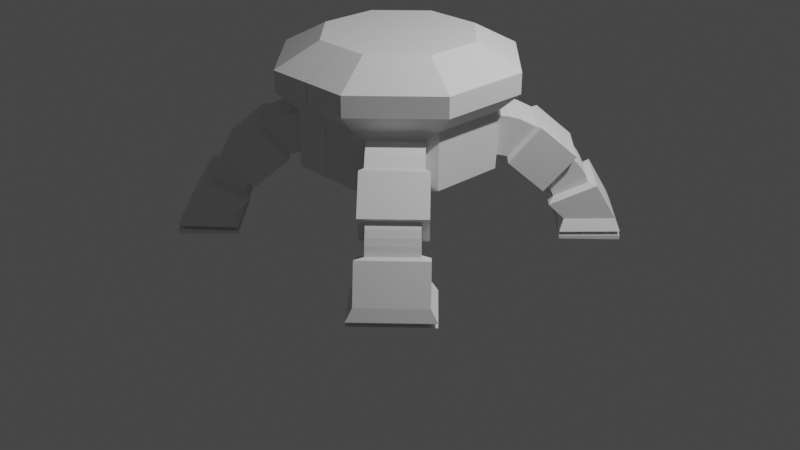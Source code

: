 # Source: OctagonRobotBase.blend  (saved by Blender 3.5.10; exported with 4.5.12 LTS)
import bpy
from mathutils import Matrix  # noqa: F401  (used for matrix-valued properties, if any)

bpy.ops.wm.read_factory_settings(use_empty=True)
scene = bpy.context.scene
scene.name = 'Scene'

# ---- collections
col_collection = bpy.data.collections.new('Collection'); scene.collection.children.link(col_collection)

# ---- world
world_world = bpy.data.worlds.new('World'); scene.world = world_world
world_world.use_nodes = True; world_world.node_tree.nodes.clear()
_N = world_world.node_tree.nodes; _L = world_world.node_tree.links
n0 = _N.new('ShaderNodeOutputWorld'); n0.name = 'World Output'; n0.location = (300, 300)
n1 = _N.new('ShaderNodeBackground'); n1.name = 'Background'; n1.location = (10, 300)
n1.inputs[0].default_value = (0.05088, 0.05088, 0.05088, 1.0)
_L.new(n1.outputs[0], n0.inputs[0])
n0.is_active_output = True
world_world.color = (0.05088, 0.05088, 0.05088)
world_world.use_sun_shadow = False
world_world.sun_shadow_jitter_overblur = 0.0

# ---- cameras
cam_camera = bpy.data.cameras.new('Camera')
cam_camera.clip_end = 100.0
cam_camera.ortho_scale = 7.314

# ---- lights
light_light = bpy.data.lights.new('Light', 'POINT')
light_light.transmission_factor = 0.0
light_light.energy = 1000.0
light_light.shadow_soft_size = 0.1
light_light.shadow_maximum_resolution = 0.006
light_light.use_absolute_resolution = True

# ---- meshes
me_cylinder_001 = bpy.data.meshes.new('Cylinder.001')
me_cylinder_001.from_pydata([(-1.127, -0.4668, 15.1), (-0.9239, -0.3827, 13.1), (-0.4668, -1.127, 15.1), (-0.3827, -0.9239, 13.1), (-0.9239, -0.3827, 7.365), (-0.3827, -0.9239, 7.365), (-1.127, -0.4668, 17.16), (-0.4668, -1.127, 17.16), (-0.5813, -0.2408, 5.456), (-0.2408, -0.5813, 5.456), (-0.7174, -0.2972, 19.52), (-0.2972, -0.7174, 19.52), (-1.127, -9.748e-08, 15.1), (-0.9239, -5.153e-08, 13.1), (-0.9239, -5.206e-09, 7.365), (-1.127, -1.141e-07, 17.16), (-0.5813, 5.491e-08, 5.456), (-0.7174, -1.034e-07, 19.52), (0.001473, -1.127, 15.1), (0.001208, -0.9239, 13.1), (0.001208, -0.9239, 7.365), (0.001473, -1.127, 17.16), (0.00076, -0.5813, 5.456), (0.000938, -0.7174, 19.52), (-0.4748, -0.8512, 12.23), (-0.8512, -0.4748, 12.23), (-0.4748, -0.8512, 8.238), (-0.8512, -0.4748, 8.238), (-0.5462, -0.9226, 12.18), (-0.9226, -0.5462, 12.18), (-0.4847, -0.8612, 8.286), (-0.8612, -0.4847, 8.286), (-0.6246, -1.001, 11.9), (-1.001, -0.6246, 11.9), (-0.5174, -0.8939, 8.212), (-0.8939, -0.5174, 8.212), (-0.7298, -1.106, 11.19), (-1.106, -0.7298, 11.19), (-0.5485, -0.925, 8.133), (-0.925, -0.5485, 8.133), (-0.7349, -1.177, 11.19), (-1.177, -0.7349, 11.19), (-0.5222, -0.964, 7.606), (-0.964, -0.5222, 7.606), (-0.9817, -1.423, 8.267), (-1.423, -0.9817, 8.267), (-0.769, -1.211, 4.68), (-1.211, -0.769, 4.68), (-1.008, -1.349, 7.857), (-1.349, -1.008, 7.857), (-0.8439, -1.185, 5.09), (-1.185, -0.8439, 5.09), (-1.045, -1.385, 7.389), (-1.385, -1.045, 7.389), (-0.8501, -1.191, 5.05), (-1.191, -0.8501, 5.05), (-1.079, -1.419, 6.789), (-1.419, -1.079, 6.789), (-0.8614, -1.202, 4.894), (-1.202, -0.8614, 4.894), (-1.104, -1.445, 6.184), (-1.445, -1.104, 6.184), (-0.8717, -1.212, 4.685), (-1.212, -0.8717, 4.685), (-1.113, -1.453, 5.914), (-1.453, -1.113, 5.914), (-0.8804, -1.221, 4.415), (-1.221, -0.8804, 4.415), (-1.121, -1.462, 5.644), (-1.462, -1.121, 5.644), (-0.8891, -1.23, 4.145), (-1.23, -0.8891, 4.145), (-1.13, -1.471, 5.376), (-1.471, -1.13, 5.376), (-0.8978, -1.238, 3.877), (-1.238, -0.8978, 3.877), (-1.118, -1.585, 5.4), (-1.585, -1.118, 5.4), (-0.7995, -1.267, 3.345), (-1.267, -0.7995, 3.345), (-1.259, -1.726, 1.969), (-1.726, -1.259, 1.969), (-0.909, -1.376, 1.875), (-1.376, -0.909, 1.875), (-1.25, -1.804, 0.8508), (-1.804, -1.25, 0.8508), (-0.8346, -1.389, 0.739), (-1.389, -0.8346, 0.739), (-1.26, -1.732, 0.6158), (-1.732, -1.26, 0.6157), (-0.9065, -1.379, 0.5205), (-1.379, -0.9065, 0.5205), (-1.26, -1.733, 0.4338), (-1.733, -1.26, 0.4338), (-0.9068, -1.379, 0.3385), (-1.379, -0.9068, 0.3385), (-1.25, -1.804, 0.4421), (-1.804, -1.25, 0.4421), (-0.8352, -1.389, 0.3303), (-1.389, -0.8352, 0.3303), (-1.251, -1.805, 0.0), (-1.805, -1.251, 0.0), (-0.8357, -1.39, 0.0), (-1.39, -0.8357, 0.0), (0.0, 0.0, 5.456), (0.0, 0.0, 19.52), (-0.9487, -0.5723, 12.09), (-0.9748, -0.5984, 11.99), (-0.5984, -0.9748, 11.99), (-0.5723, -0.9487, 12.09), (-0.5065, -0.883, 8.237), (-0.4956, -0.8721, 8.261), (-0.883, -0.5065, 8.237), (-0.8721, -0.4956, 8.261), (-0.6513, -1.028, 11.72), (-0.5254, -0.9018, 8.192), (-0.9018, -0.5254, 8.192), (-1.028, -0.6513, 11.72), (-0.523, -0.8994, 12.19), (-0.4815, -0.8579, 8.27), (-0.8579, -0.4815, 8.27), (-0.8994, -0.523, 12.19), (-1.091, -1.432, 6.486), (-0.8665, -1.207, 4.79), (-1.207, -0.8665, 4.79), (-1.432, -1.091, 6.486), (-1.196, -0.8558, 4.972), (-1.402, -1.062, 7.089), (-1.062, -1.402, 7.089), (-0.8558, -1.196, 4.972), (-1.188, -0.847, 5.07), (-1.367, -1.026, 7.623), (-1.026, -1.367, 7.623), (-0.847, -1.188, 5.07)], [], [(12, 13, 1, 0), (5, 3, 24, 26), (0, 1, 3, 2), (20, 5, 9, 22), (19, 3, 5, 20), (12, 0, 6, 15), (0, 2, 7, 6), (5, 4, 8, 9), (6, 7, 11, 10), (15, 6, 10, 17), (4, 14, 16, 8), (1, 13, 14, 4), (7, 21, 23, 11), (2, 18, 21, 7), (2, 3, 19, 18), (119, 118, 28, 30), (3, 1, 25, 24), (1, 4, 27, 25), (4, 5, 26, 27), (108, 107, 33, 32), (120, 119, 30, 31), (121, 120, 31, 29), (118, 121, 29, 28), (115, 114, 36, 38), (110, 108, 32, 34), (112, 110, 34, 35), (107, 112, 35, 33), (37, 39, 43, 41), (116, 115, 38, 39), (117, 116, 39, 37), (114, 117, 37, 36), (40, 41, 45, 44), (36, 37, 41, 40), (38, 36, 40, 42), (39, 38, 42, 43), (46, 44, 48, 50), (42, 40, 44, 46), (43, 42, 46, 47), (41, 43, 47, 45), (131, 130, 55, 53), (47, 46, 50, 51), (45, 47, 51, 49), (44, 45, 49, 48), (127, 126, 59, 57), (132, 131, 53, 52), (133, 132, 52, 54), (130, 133, 54, 55), (123, 122, 60, 62), (128, 127, 57, 56), (129, 128, 56, 58), (126, 129, 58, 59), (61, 63, 67, 65), (124, 123, 62, 63), (125, 124, 63, 61), (122, 125, 61, 60), (66, 64, 68, 70), (60, 61, 65, 64), (62, 60, 64, 66), (63, 62, 66, 67), (69, 71, 75, 73), (67, 66, 70, 71), (65, 67, 71, 69), (64, 65, 69, 68), (72, 73, 77, 76), (68, 69, 73, 72), (70, 68, 72, 74), (71, 70, 74, 75), (78, 76, 80, 82), (74, 72, 76, 78), (75, 74, 78, 79), (73, 75, 79, 77), (80, 81, 85, 84), (79, 78, 82, 83), (77, 79, 83, 81), (76, 77, 81, 80), (86, 84, 88, 90), (82, 80, 84, 86), (83, 82, 86, 87), (81, 83, 87, 85), (89, 91, 95, 93), (87, 86, 90, 91), (85, 87, 91, 89), (84, 85, 89, 88), (94, 92, 96, 98), (88, 89, 93, 92), (90, 88, 92, 94), (91, 90, 94, 95), (99, 98, 102, 103), (95, 94, 98, 99), (93, 95, 99, 97), (92, 93, 97, 96), (100, 101, 103, 102), (97, 99, 103, 101), (96, 97, 101, 100), (98, 96, 100, 102), (16, 104, 8), (8, 104, 9), (9, 104, 22), (10, 105, 17), (23, 105, 11), (11, 105, 10), (29, 31, 113, 106), (106, 113, 112, 107), (31, 30, 111, 113), (113, 111, 110, 112), (30, 28, 109, 111), (111, 109, 108, 110), (28, 29, 106, 109), (109, 106, 107, 108), (32, 33, 117, 114), (33, 35, 116, 117), (35, 34, 115, 116), (34, 32, 114, 115), (24, 25, 121, 118), (25, 27, 120, 121), (27, 26, 119, 120), (26, 24, 118, 119), (56, 57, 125, 122), (57, 59, 124, 125), (59, 58, 123, 124), (58, 56, 122, 123), (55, 54, 129, 126), (54, 52, 128, 129), (52, 53, 127, 128), (53, 55, 126, 127), (51, 50, 133, 130), (50, 48, 132, 133), (48, 49, 131, 132), (49, 51, 130, 131)])
_uv = me_cylinder_001.uv_layers.new(name='UVMap')
_uv.uv.foreach_set('vector', [0.3125, 0.5, 0.3125, 1.0, 0.25, 1.0, 0.25, 0.5, 0.125, 1.0, 0.125, 1.0, 0.125, 1.0, 0.125, 1.0, 0.25, 0.5, 0.25, 1.0, 0.125, 1.0, 0.125, 0.5, 0.0623, 1.0, 0.125, 1.0, 0.125, 1.0, 0.0623, 1.0, 0.0623, 1.0, 0.125, 1.0, 0.125, 1.0, 0.0623, 1.0, 0.3125, 0.5, 0.25, 0.5, 0.25, 0.5, 0.3125, 0.5, 0.25, 0.5, 0.125, 0.5, 0.125, 0.5, 0.25, 0.5, 0.125, 1.0, 0.25, 1.0, 0.25, 1.0, 0.125, 1.0, 0.25, 0.5, 0.125, 0.5, 0.125, 0.5, 0.25, 0.5, 0.3125, 0.5, 0.25, 0.5, 0.25, 0.5, 0.3125, 0.5, 0.25, 1.0, 0.3125, 1.0, 0.3125, 1.0, 0.25, 1.0, 0.25, 1.0, 0.3125, 1.0, 0.3125, 1.0, 0.25, 1.0, 0.125, 0.5, 0.0623, 0.5, 0.0623, 0.5, 0.125, 0.5, 0.125, 0.5, 0.0623, 0.5, 0.0623, 0.5, 0.125, 0.5, 0.125, 0.5, 0.125, 1.0, 0.0623, 1.0, 0.0623, 0.5, 0.125, 1.0, 0.125, 1.0, 0.125, 1.0, 0.125, 1.0, 0.125, 1.0, 0.25, 1.0, 0.25, 1.0, 0.125, 1.0, 0.25, 1.0, 0.25, 1.0, 0.25, 1.0, 0.25, 1.0, 0.25, 1.0, 0.125, 1.0, 0.125, 1.0, 0.25, 1.0, 0.125, 1.0, 0.25, 1.0, 0.25, 1.0, 0.125, 1.0, 0.25, 1.0, 0.125, 1.0, 0.125, 1.0, 0.25, 1.0, 0.25, 1.0, 0.25, 1.0, 0.25, 1.0, 0.25, 1.0, 0.125, 1.0, 0.25, 1.0, 0.25, 1.0, 0.125, 1.0, 0.125, 1.0, 0.125, 1.0, 0.125, 1.0, 0.125, 1.0, 0.125, 1.0, 0.125, 1.0, 0.125, 1.0, 0.125, 1.0, 0.25, 1.0, 0.125, 1.0, 0.125, 1.0, 0.25, 1.0, 0.25, 1.0, 0.25, 1.0, 0.25, 1.0, 0.25, 1.0, 0.25, 1.0, 0.25, 1.0, 0.25, 1.0, 0.25, 1.0, 0.25, 1.0, 0.125, 1.0, 0.125, 1.0, 0.25, 1.0, 0.25, 1.0, 0.25, 1.0, 0.25, 1.0, 0.25, 1.0, 0.125, 1.0, 0.25, 1.0, 0.25, 1.0, 0.125, 1.0, 0.125, 1.0, 0.25, 1.0, 0.25, 1.0, 0.125, 1.0, 0.125, 1.0, 0.25, 1.0, 0.25, 1.0, 0.125, 1.0, 0.125, 1.0, 0.125, 1.0, 0.125, 1.0, 0.125, 1.0, 0.25, 1.0, 0.125, 1.0, 0.125, 1.0, 0.25, 1.0, 0.125, 1.0, 0.125, 1.0, 0.125, 1.0, 0.125, 1.0, 0.125, 1.0, 0.125, 1.0, 0.125, 1.0, 0.125, 1.0, 0.25, 1.0, 0.125, 1.0, 0.125, 1.0, 0.25, 1.0, 0.25, 1.0, 0.25, 1.0, 0.25, 1.0, 0.25, 1.0, 0.25, 1.0, 0.25, 1.0, 0.25, 1.0, 0.25, 1.0, 0.25, 1.0, 0.125, 1.0, 0.125, 1.0, 0.25, 1.0, 0.25, 1.0, 0.25, 1.0, 0.25, 1.0, 0.25, 1.0, 0.125, 1.0, 0.25, 1.0, 0.25, 1.0, 0.125, 1.0, 0.25, 1.0, 0.25, 1.0, 0.25, 1.0, 0.25, 1.0, 0.125, 1.0, 0.25, 1.0, 0.25, 1.0, 0.125, 1.0, 0.125, 1.0, 0.125, 1.0, 0.125, 1.0, 0.125, 1.0, 0.25, 1.0, 0.125, 1.0, 0.125, 1.0, 0.25, 1.0, 0.125, 1.0, 0.125, 1.0, 0.125, 1.0, 0.125, 1.0, 0.125, 1.0, 0.25, 1.0, 0.25, 1.0, 0.125, 1.0, 0.125, 1.0, 0.125, 1.0, 0.125, 1.0, 0.125, 1.0, 0.25, 1.0, 0.125, 1.0, 0.125, 1.0, 0.25, 1.0, 0.25, 1.0, 0.25, 1.0, 0.25, 1.0, 0.25, 1.0, 0.25, 1.0, 0.125, 1.0, 0.125, 1.0, 0.25, 1.0, 0.25, 1.0, 0.25, 1.0, 0.25, 1.0, 0.25, 1.0, 0.125, 1.0, 0.25, 1.0, 0.25, 1.0, 0.125, 1.0, 0.125, 1.0, 0.125, 1.0, 0.125, 1.0, 0.125, 1.0, 0.125, 1.0, 0.25, 1.0, 0.25, 1.0, 0.125, 1.0, 0.125, 1.0, 0.125, 1.0, 0.125, 1.0, 0.125, 1.0, 0.25, 1.0, 0.125, 1.0, 0.125, 1.0, 0.25, 1.0, 0.25, 1.0, 0.25, 1.0, 0.25, 1.0, 0.25, 1.0, 0.25, 1.0, 0.125, 1.0, 0.125, 1.0, 0.25, 1.0, 0.25, 1.0, 0.25, 1.0, 0.25, 1.0, 0.25, 1.0, 0.125, 1.0, 0.25, 1.0, 0.25, 1.0, 0.125, 1.0, 0.125, 1.0, 0.25, 1.0, 0.25, 1.0, 0.125, 1.0, 0.125, 1.0, 0.25, 1.0, 0.25, 1.0, 0.125, 1.0, 0.125, 1.0, 0.125, 1.0, 0.125, 1.0, 0.125, 1.0, 0.25, 1.0, 0.125, 1.0, 0.125, 1.0, 0.25, 1.0, 0.125, 1.0, 0.125, 1.0, 0.125, 1.0, 0.125, 1.0, 0.125, 1.0, 0.125, 1.0, 0.125, 1.0, 0.125, 1.0, 0.25, 1.0, 0.125, 1.0, 0.125, 1.0, 0.25, 1.0, 0.25, 1.0, 0.25, 1.0, 0.25, 1.0, 0.25, 1.0, 0.125, 1.0, 0.25, 1.0, 0.25, 1.0, 0.125, 1.0, 0.25, 1.0, 0.125, 1.0, 0.125, 1.0, 0.25, 1.0, 0.25, 1.0, 0.25, 1.0, 0.25, 1.0, 0.25, 1.0, 0.125, 1.0, 0.25, 1.0, 0.25, 1.0, 0.125, 1.0, 0.125, 1.0, 0.125, 1.0, 0.125, 1.0, 0.125, 1.0, 0.125, 1.0, 0.125, 1.0, 0.125, 1.0, 0.125, 1.0, 0.25, 1.0, 0.125, 1.0, 0.125, 1.0, 0.25, 1.0, 0.25, 1.0, 0.25, 1.0, 0.25, 1.0, 0.25, 1.0, 0.25, 1.0, 0.25, 1.0, 0.25, 1.0, 0.25, 1.0, 0.25, 1.0, 0.125, 1.0, 0.125, 1.0, 0.25, 1.0, 0.25, 1.0, 0.25, 1.0, 0.25, 1.0, 0.25, 1.0, 0.125, 1.0, 0.25, 1.0, 0.25, 1.0, 0.125, 1.0, 0.125, 1.0, 0.125, 1.0, 0.125, 1.0, 0.125, 1.0, 0.125, 1.0, 0.25, 1.0, 0.25, 1.0, 0.125, 1.0, 0.125, 1.0, 0.125, 1.0, 0.125, 1.0, 0.125, 1.0, 0.25, 1.0, 0.125, 1.0, 0.125, 1.0, 0.25, 1.0, 0.25, 1.0, 0.125, 1.0, 0.125, 1.0, 0.25, 1.0, 0.25, 1.0, 0.125, 1.0, 0.125, 1.0, 0.25, 1.0, 0.25, 1.0, 0.25, 1.0, 0.25, 1.0, 0.25, 1.0, 0.125, 1.0, 0.25, 1.0, 0.25, 1.0, 0.125, 1.0, 0.125, 1.0, 0.25, 1.0, 0.25, 1.0, 0.125, 1.0, 0.25, 1.0, 0.25, 1.0, 0.25, 1.0, 0.25, 1.0, 0.125, 1.0, 0.25, 1.0, 0.25, 1.0, 0.125, 1.0, 0.125, 1.0, 0.125, 1.0, 0.125, 1.0, 0.125, 1.0, 0.3125, 1.0, 0.0, 0.0, 0.25, 1.0, 0.25, 1.0, 0.0, 0.0, 0.125, 1.0, 0.125, 1.0, 0.0, 0.0, 0.0623, 1.0, 0.25, 0.5, 0.0, 0.0, 0.3125, 0.5, 0.0623, 0.5, 0.0, 0.0, 0.125, 0.5, 0.125, 0.5, 0.0, 0.0, 0.25, 0.5, 0.25, 1.0, 0.25, 1.0, 0.25, 1.0, 0.25, 1.0, 0.25, 1.0, 0.25, 1.0, 0.25, 1.0, 0.25, 1.0, 0.25, 1.0, 0.125, 1.0, 0.125, 1.0, 0.25, 1.0, 0.25, 1.0, 0.125, 1.0, 0.125, 1.0, 0.25, 1.0, 0.125, 1.0, 0.125, 1.0, 0.125, 1.0, 0.125, 1.0, 0.125, 1.0, 0.125, 1.0, 0.125, 1.0, 0.125, 1.0, 0.125, 1.0, 0.25, 1.0, 0.25, 1.0, 0.125, 1.0, 0.125, 1.0, 0.25, 1.0, 0.25, 1.0, 0.125, 1.0, 0.125, 1.0, 0.25, 1.0, 0.25, 1.0, 0.125, 1.0, 0.25, 1.0, 0.25, 1.0, 0.25, 1.0, 0.25, 1.0, 0.25, 1.0, 0.125, 1.0, 0.125, 1.0, 0.25, 1.0, 0.125, 1.0, 0.125, 1.0, 0.125, 1.0, 0.125, 1.0, 0.125, 1.0, 0.25, 1.0, 0.25, 1.0, 0.125, 1.0, 0.25, 1.0, 0.25, 1.0, 0.25, 1.0, 0.25, 1.0, 0.25, 1.0, 0.125, 1.0, 0.125, 1.0, 0.25, 1.0, 0.125, 1.0, 0.125, 1.0, 0.125, 1.0, 0.125, 1.0, 0.125, 1.0, 0.25, 1.0, 0.25, 1.0, 0.125, 1.0, 0.25, 1.0, 0.25, 1.0, 0.25, 1.0, 0.25, 1.0, 0.25, 1.0, 0.125, 1.0, 0.125, 1.0, 0.25, 1.0, 0.125, 1.0, 0.125, 1.0, 0.125, 1.0, 0.125, 1.0, 0.25, 1.0, 0.125, 1.0, 0.125, 1.0, 0.25, 1.0, 0.125, 1.0, 0.125, 1.0, 0.125, 1.0, 0.125, 1.0, 0.125, 1.0, 0.25, 1.0, 0.25, 1.0, 0.125, 1.0, 0.25, 1.0, 0.25, 1.0, 0.25, 1.0, 0.25, 1.0, 0.25, 1.0, 0.125, 1.0, 0.125, 1.0, 0.25, 1.0, 0.125, 1.0, 0.125, 1.0, 0.125, 1.0, 0.125, 1.0, 0.125, 1.0, 0.25, 1.0, 0.25, 1.0, 0.125, 1.0, 0.25, 1.0, 0.25, 1.0, 0.25, 1.0, 0.25, 1.0])
me_cylinder_001.update()
arm_armature = bpy.data.armatures.new('Armature')  # bones are not reproduced

# ---- objects
ob_light = bpy.data.objects.new('Light', light_light)
ob_camera = bpy.data.objects.new('Camera', cam_camera)
ob_cylinder = bpy.data.objects.new('Cylinder', me_cylinder_001)
ob_armature = bpy.data.objects.new('Armature', arm_armature)

# ---- transforms, parenting, visibility, modifiers, constraints
ob_light.location = (4.076, 1.005, 5.904)
ob_light.rotation_euler = (0.6503, 0.05522, 1.866)
ob_light.lock_rotations_4d = False
ob_light.empty_display_type = 'ARROWS'
ob_light.color = (0.0, 0.0, 0.0, 0.0)
ob_light.lineart.crease_threshold = 0.0
ob_camera.location = (7.359, -6.926, 4.958)
ob_camera.rotation_euler = (1.109, 0.0, 0.8149)
ob_camera.lock_rotations_4d = False
ob_camera.empty_display_type = 'ARROWS'
ob_camera.color = (0.0, 0.0, 0.0, 0.0)
ob_camera.display_type = 'WIRE'
ob_camera.lineart.crease_threshold = 0.0
ob_cylinder.location = (0.0, 0.0, 0.0)
ob_cylinder.scale = (1.0, 1.0, 0.1)
_m = ob_cylinder.modifiers.new('Mirror', 'MIRROR')
_m.use_axis = (True, True, False)
ob_armature.location = (0.0, 0.0, 0.0)

# ---- collection membership
col_collection.objects.link(ob_light)
col_collection.objects.link(ob_camera)
col_collection.objects.link(ob_cylinder)
col_collection.objects.link(ob_armature)

# ---- scene / render settings (as saved in the file)
scene.camera = ob_camera
scene.frame_start = 1; scene.frame_end = 250; scene.frame_set(1)
scene.render.engine = 'BLENDER_EEVEE_NEXT'
scene.cycles.sampling_pattern = 'TABULATED_SOBOL'
scene.view_settings.view_transform = 'Filmic'
bpy.context.view_layer.update()
